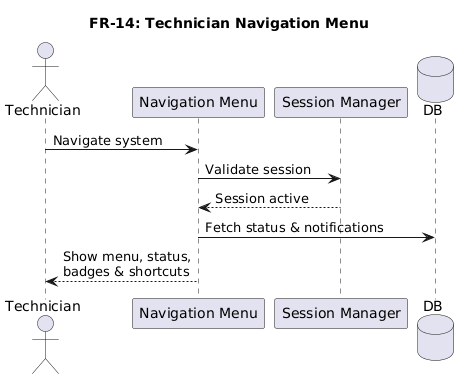

The diagram above was rendered by PlantUML. Its source (embedded in the PNG):
@startuml
title FR-14: Technician Navigation Menu

actor Technician
participant "Navigation Menu" as UI
participant "Session Manager" as SM
database DB

Technician -> UI : Navigate system
UI -> SM : Validate session
SM --> UI : Session active
UI -> DB : Fetch status & notifications
UI --> Technician : Show menu, status,\nbadges & shortcuts
@enduml